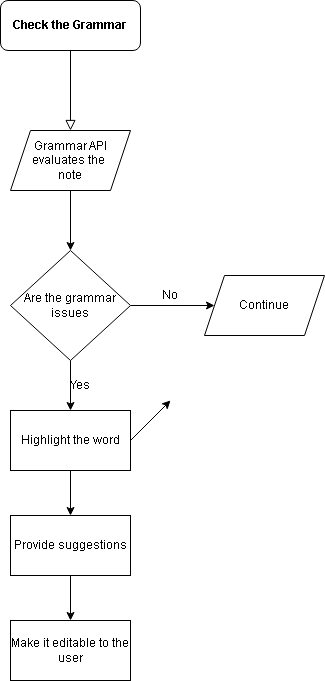

The diagram above was exported from draw.io. Its source (the exported page's mxGraphModel, read from the mxfile embedded in the PNG):
<mxGraphModel dx="956" dy="558" grid="1" gridSize="10" guides="1" tooltips="1" connect="1" arrows="1" fold="1" page="1" pageScale="1" pageWidth="827" pageHeight="1169" math="0" shadow="0">
  <root>
    <mxCell id="WIyWlLk6GJQsqaUBKTNV-0" />
    <mxCell id="WIyWlLk6GJQsqaUBKTNV-1" parent="WIyWlLk6GJQsqaUBKTNV-0" />
    <mxCell id="WIyWlLk6GJQsqaUBKTNV-2" edge="1" parent="WIyWlLk6GJQsqaUBKTNV-1" source="WIyWlLk6GJQsqaUBKTNV-3" style="rounded=0;html=1;jettySize=auto;orthogonalLoop=1;fontSize=11;endArrow=block;endFill=0;endSize=8;strokeWidth=1;shadow=0;labelBackgroundColor=none;edgeStyle=orthogonalEdgeStyle;entryX=0.5;entryY=0;entryDx=0;entryDy=0;entryPerimeter=0;" target="GXjpv72SJoPA4U9vo45J-2" value="">
      <mxGeometry relative="1" as="geometry">
        <mxPoint x="220" y="200" as="targetPoint" />
      </mxGeometry>
    </mxCell>
    <mxCell id="WIyWlLk6GJQsqaUBKTNV-3" parent="WIyWlLk6GJQsqaUBKTNV-1" style="rounded=1;whiteSpace=wrap;html=1;fontSize=12;glass=0;strokeWidth=1;shadow=0;" value="&lt;b&gt;Check the Grammar&lt;/b&gt;" vertex="1">
      <mxGeometry height="50" width="140" x="150" y="70" as="geometry" />
    </mxCell>
    <mxCell id="GXjpv72SJoPA4U9vo45J-1" parent="WIyWlLk6GJQsqaUBKTNV-1" style="rhombus;whiteSpace=wrap;html=1;" value="Are the grammar issues" vertex="1">
      <mxGeometry height="110" width="120" x="160" y="320" as="geometry" />
    </mxCell>
    <mxCell id="GXjpv72SJoPA4U9vo45J-2" parent="WIyWlLk6GJQsqaUBKTNV-1" style="shape=parallelogram;perimeter=parallelogramPerimeter;whiteSpace=wrap;html=1;fixedSize=1;" value="Grammar API evaluates the&amp;nbsp;&lt;div&gt;note&lt;/div&gt;" vertex="1">
      <mxGeometry height="60" width="120" x="160" y="200" as="geometry" />
    </mxCell>
    <mxCell id="GXjpv72SJoPA4U9vo45J-4" edge="1" parent="WIyWlLk6GJQsqaUBKTNV-1" source="GXjpv72SJoPA4U9vo45J-2" style="endArrow=classic;html=1;rounded=0;exitX=0.5;exitY=1;exitDx=0;exitDy=0;" target="GXjpv72SJoPA4U9vo45J-1" value="">
      <mxGeometry height="50" relative="1" width="50" as="geometry">
        <mxPoint x="270" y="430" as="sourcePoint" />
        <mxPoint x="320" y="380" as="targetPoint" />
      </mxGeometry>
    </mxCell>
    <mxCell id="GXjpv72SJoPA4U9vo45J-5" parent="WIyWlLk6GJQsqaUBKTNV-1" style="shape=parallelogram;perimeter=parallelogramPerimeter;whiteSpace=wrap;html=1;fixedSize=1;" value="Continue" vertex="1">
      <mxGeometry height="60" width="120" x="354" y="345" as="geometry" />
    </mxCell>
    <mxCell id="GXjpv72SJoPA4U9vo45J-6" edge="1" parent="WIyWlLk6GJQsqaUBKTNV-1" source="GXjpv72SJoPA4U9vo45J-1" style="endArrow=classic;html=1;rounded=0;exitX=1;exitY=0.5;exitDx=0;exitDy=0;entryX=0;entryY=0.5;entryDx=0;entryDy=0;" target="GXjpv72SJoPA4U9vo45J-5" value="">
      <mxGeometry height="50" relative="1" width="50" as="geometry">
        <mxPoint x="270" y="300" as="sourcePoint" />
        <mxPoint x="320" y="250" as="targetPoint" />
      </mxGeometry>
    </mxCell>
    <mxCell id="GXjpv72SJoPA4U9vo45J-7" parent="WIyWlLk6GJQsqaUBKTNV-1" style="text;html=1;whiteSpace=wrap;strokeColor=none;fillColor=none;align=center;verticalAlign=middle;rounded=0;" value="No" vertex="1">
      <mxGeometry height="10" width="20" x="310" y="360" as="geometry" />
    </mxCell>
    <mxCell id="GXjpv72SJoPA4U9vo45J-10" edge="1" parent="WIyWlLk6GJQsqaUBKTNV-1" source="GXjpv72SJoPA4U9vo45J-1" style="endArrow=classic;html=1;rounded=0;exitX=0.5;exitY=1;exitDx=0;exitDy=0;entryX=0.5;entryY=0;entryDx=0;entryDy=0;" target="GXjpv72SJoPA4U9vo45J-14" value="">
      <mxGeometry height="50" relative="1" width="50" as="geometry">
        <mxPoint x="270" y="520" as="sourcePoint" />
        <mxPoint x="217" y="480" as="targetPoint" />
      </mxGeometry>
    </mxCell>
    <mxCell id="GXjpv72SJoPA4U9vo45J-11" edge="1" parent="WIyWlLk6GJQsqaUBKTNV-1" style="endArrow=classic;html=1;rounded=0;exitX=1;exitY=0.5;exitDx=0;exitDy=0;entryX=0;entryY=0.5;entryDx=0;entryDy=0;" target="GXjpv72SJoPA4U9vo45J-9" value="">
      <mxGeometry height="50" relative="1" width="50" as="geometry">
        <mxPoint x="280" y="510" as="sourcePoint" />
        <mxPoint x="320" y="470" as="targetPoint" />
      </mxGeometry>
    </mxCell>
    <mxCell id="GXjpv72SJoPA4U9vo45J-13" parent="WIyWlLk6GJQsqaUBKTNV-1" style="text;html=1;whiteSpace=wrap;strokeColor=none;fillColor=none;align=center;verticalAlign=middle;rounded=0;" value="Yes" vertex="1">
      <mxGeometry height="10" width="20" x="220" y="450" as="geometry" />
    </mxCell>
    <mxCell id="GXjpv72SJoPA4U9vo45J-14" parent="WIyWlLk6GJQsqaUBKTNV-1" style="rounded=0;whiteSpace=wrap;html=1;" value="Highlight the word" vertex="1">
      <mxGeometry height="60" width="120" x="160" y="480" as="geometry" />
    </mxCell>
    <mxCell id="GXjpv72SJoPA4U9vo45J-15" edge="1" parent="WIyWlLk6GJQsqaUBKTNV-1" source="GXjpv72SJoPA4U9vo45J-14" style="endArrow=classic;html=1;rounded=0;exitX=0.5;exitY=1;exitDx=0;exitDy=0;" target="GXjpv72SJoPA4U9vo45J-16" value="">
      <mxGeometry height="50" relative="1" width="50" as="geometry">
        <mxPoint x="270" y="570" as="sourcePoint" />
        <mxPoint x="320" y="520" as="targetPoint" />
      </mxGeometry>
    </mxCell>
    <mxCell id="GXjpv72SJoPA4U9vo45J-16" parent="WIyWlLk6GJQsqaUBKTNV-1" style="rounded=0;whiteSpace=wrap;html=1;" value="Provide suggestions" vertex="1">
      <mxGeometry height="60" width="120" x="160" y="585" as="geometry" />
    </mxCell>
    <mxCell id="GXjpv72SJoPA4U9vo45J-17" parent="WIyWlLk6GJQsqaUBKTNV-1" style="rounded=0;whiteSpace=wrap;html=1;" value="Make it editable to the user" vertex="1">
      <mxGeometry height="60" width="120" x="160" y="690" as="geometry" />
    </mxCell>
    <mxCell id="GXjpv72SJoPA4U9vo45J-18" edge="1" parent="WIyWlLk6GJQsqaUBKTNV-1" source="GXjpv72SJoPA4U9vo45J-16" style="endArrow=classic;html=1;rounded=0;exitX=0.5;exitY=1;exitDx=0;exitDy=0;" target="GXjpv72SJoPA4U9vo45J-17" value="">
      <mxGeometry height="50" relative="1" width="50" as="geometry">
        <mxPoint x="270" y="700" as="sourcePoint" />
        <mxPoint x="320" y="650" as="targetPoint" />
      </mxGeometry>
    </mxCell>
  </root>
</mxGraphModel>